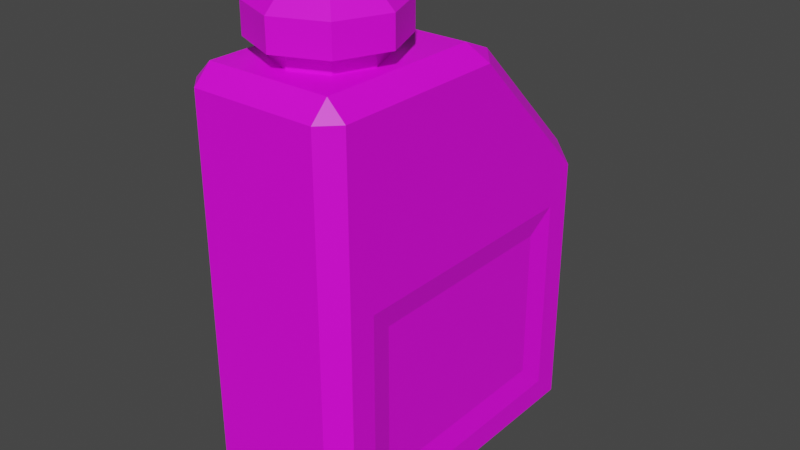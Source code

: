 # Source: kanister.blend  (saved by Blender 3.5.10; exported with 4.5.12 LTS)
import bpy
from mathutils import Matrix  # noqa: F401  (used for matrix-valued properties, if any)

bpy.ops.wm.read_factory_settings(use_empty=True)
scene = bpy.context.scene
scene.name = 'Scene'

# ---- collections
col_collection = bpy.data.collections.new('Collection'); scene.collection.children.link(col_collection)

# ---- images (referenced by path relative to the original .blend; pixels are not part of the script)
import os
ASSET_DIR = os.environ.get("B2B_ASSET_DIR", "")  # directory of the original .blend (textures are referenced by path, not embedded)
HERE = os.path.dirname(os.path.abspath(__file__))  # packed textures are extracted next to this script under _unpacked/

def load_image(name, relpath, width, height, colorspace="sRGB"):
    """Load a texture the original file referenced (path relative to the .blend, or extracted next to this script)."""
    p = next((c for c in (os.path.join(HERE, relpath), os.path.join(ASSET_DIR, relpath)) if relpath and os.path.exists(c)), "")
    if p:
        img = bpy.data.images.load(p, check_existing=True)
        img.name = name
    else:  # same state as the original file: an image datablock whose file is absent (Cycles renders it pink)
        img = bpy.data.images.new(name, width, height)
        img.source = "FILE"
        img.filepath = "//" + (relpath or name)
    img.colorspace_settings.name = colorspace
    return img
img_cube_base_color = load_image('cube_base_color', 'kanister.tga', 1024, 1024, 'sRGB')

# ---- materials (node trees are filled in below, after node groups)
mat_material_003 = bpy.data.materials.new('Material.003')
mat_material_003.use_transparent_shadow = False

# ---- node groups
ng_auto_smooth = bpy.data.node_groups.new('Auto Smooth', 'GeometryNodeTree')
_s = ng_auto_smooth.interface.new_socket(name='Geometry', in_out='OUTPUT', socket_type='NodeSocketGeometry')
_s = ng_auto_smooth.interface.new_socket(name='Geometry', in_out='INPUT', socket_type='NodeSocketGeometry')
_s = ng_auto_smooth.interface.new_socket(name='Angle', in_out='INPUT', socket_type='NodeSocketFloat')
_s.subtype = 'ANGLE'
_s.min_value = 0.0
_s.max_value = 3.142
ng_auto_smooth.is_modifier = True
_N = ng_auto_smooth.nodes; _L = ng_auto_smooth.links
n0 = _N.new('NodeGroupOutput'); n0.name = 'Group Output'; n0.location = (480, -100)
n1 = _N.new('NodeGroupInput'); n1.name = 'Group Input'; n1.location = (-420, -300)
n2 = _N.new('NodeGroupInput'); n2.name = 'Group Input.001'; n2.location = (-60, -100)
n3 = _N.new('GeometryNodeSetShadeSmooth'); n3.name = 'Set Shade Smooth'; n3.location = (120, -100)
n3.domain = 'EDGE'
n4 = _N.new('GeometryNodeSetShadeSmooth'); n4.name = 'Set Shade Smooth.001'; n4.location = (300, -100)
n5 = _N.new('GeometryNodeInputMeshEdgeAngle'); n5.name = 'Edge Angle'; n5.location = (-420, -220)
n6 = _N.new('GeometryNodeInputEdgeSmooth'); n6.name = 'Is Edge Smooth'; n6.location = (-60, -160)
n7 = _N.new('GeometryNodeInputShadeSmooth'); n7.name = 'Is Face Smooth'; n7.location = (-240, -340)
n8 = _N.new('FunctionNodeBooleanMath'); n8.name = 'Boolean Math'; n8.location = (-60, -220)
n9 = _N.new('FunctionNodeCompare'); n9.name = 'Compare'; n9.location = (-240, -180)
n9.operation = 'LESS_EQUAL'
_L.new(n5.outputs[0], n9.inputs[0])
_L.new(n4.outputs[0], n0.inputs[0])
_L.new(n1.outputs[1], n9.inputs[1])
_L.new(n9.outputs[0], n8.inputs[0])
_L.new(n7.outputs[0], n8.inputs[1])
_L.new(n2.outputs[0], n3.inputs[0])
_L.new(n6.outputs[0], n3.inputs[1])
_L.new(n3.outputs[0], n4.inputs[0])
_L.new(n8.outputs[0], n3.inputs[2])
n0.is_active_output = True

# ---- material node trees
mat_material_003.use_nodes = True; mat_material_003.node_tree.nodes.clear()
_N = mat_material_003.node_tree.nodes; _L = mat_material_003.node_tree.links
n0 = _N.new('ShaderNodeBsdfPrincipled'); n0.name = 'Principled BSDF'; n0.location = (10, 300)
n0.distribution = 'GGX'
n0.subsurface_method = 'RANDOM_WALK_SKIN'
n0.inputs[3].default_value = 1.45
n0.inputs[27].default_value = (0.0, 0.0, 0.0, 1.0)
n0.inputs[28].default_value = 1.0
n1 = _N.new('ShaderNodeOutputMaterial'); n1.name = 'Material Output'; n1.location = (300, 300)
n2 = _N.new('ShaderNodeTexImage'); n2.name = 'Image Texture'; n2.location = (-319, 235)
n2.image = img_cube_base_color
_L.new(n0.outputs[0], n1.inputs[0])
_L.new(n2.outputs[0], n0.inputs[0])
n1.is_active_output = True

# ---- world
world_world = bpy.data.worlds.new('World'); scene.world = world_world
world_world.use_nodes = True; world_world.node_tree.nodes.clear()
_N = world_world.node_tree.nodes; _L = world_world.node_tree.links
n0 = _N.new('ShaderNodeOutputWorld'); n0.name = 'World Output'; n0.location = (300, 300)
n1 = _N.new('ShaderNodeBackground'); n1.name = 'Background'; n1.location = (10, 300)
n1.inputs[0].default_value = (0.05088, 0.05088, 0.05088, 1.0)
_L.new(n1.outputs[0], n0.inputs[0])
n0.is_active_output = True
world_world.color = (0.05088, 0.05088, 0.05088)
world_world.use_sun_shadow = False
world_world.sun_shadow_jitter_overblur = 0.0

# ---- meshes
me_cube_001 = bpy.data.meshes.new('Cube.001')
me_cube_001.from_pydata([(0.4322, 0.6027, -0.6202), (0.4322, -0.6027, -0.6202), (-0.4322, 0.6027, -0.6202), (-0.4322, -0.6027, -0.6202), (0.4322, 0.6027, 0.2678), (-0.4322, 0.6027, 0.2678), (-0.4322, -0.6027, 0.2678), (0.4322, -0.6027, 0.2678), (0.4604, -0.7411, 0.4062), (0.4604, -0.7411, -0.7586), (0.4604, 0.7411, -0.7586), (0.4604, 0.7411, 0.4062), (-0.4604, -0.7411, 0.4062), (-0.4604, -0.7411, -0.7586), (-0.4604, 0.7411, -0.7586), (-0.4604, 0.7411, 0.4062), (0.3593, -0.8989, 1.495), (0.3593, -1.0, 1.394), (0.4604, -0.8989, 1.394), (-0.3593, -1.0, 1.394), (-0.3593, -0.8989, 1.495), (-0.4604, -0.8989, 1.394), (0.3593, 0.2242, 1.423), (0.3593, 0.05161, 1.495), (0.4604, 0.1108, 1.394), (-0.3593, 0.05161, 1.495), (-0.3593, 0.2242, 1.423), (-0.4604, 0.1108, 1.394), (0.4604, -0.8968, 0.6476), (0.3593, -1.0, 0.6476), (0.3593, -1.0, -0.8989), (0.3593, -0.8989, -1.0), (0.4604, -0.8967, -0.9037), (0.3593, 0.8989, -1.0), (0.3593, 1.0, -0.8989), (0.4604, 0.8967, -0.9037), (0.3593, 0.9285, 0.7191), (0.4604, 0.8968, 0.6079), (0.3593, 1.0, 0.5465), (-0.3593, -1.0, 0.6476), (-0.4604, -0.8968, 0.6476), (-0.3593, -1.0, -0.8989), (-0.4604, -0.8967, -0.9037), (-0.3593, -0.8989, -1.0), (-0.3593, 1.0, -0.8989), (-0.3593, 0.8989, -1.0), (-0.4604, 0.8967, -0.9037), (-0.3593, 1.0, 0.5465), (-0.4604, 0.8968, 0.6079), (-0.3593, 0.9285, 0.7191), (3.109e-16, -0.2163, 1.119), (3.109e-16, -0.2163, 1.681), (0.199, -0.2987, 1.119), (0.199, -0.2987, 1.681), (0.2814, -0.4977, 1.119), (0.2814, -0.4977, 1.681), (0.199, -0.6967, 1.119), (0.199, -0.6967, 1.681), (3.109e-16, -0.7791, 1.119), (3.109e-16, -0.7791, 1.681), (-0.199, -0.6967, 1.119), (-0.199, -0.6967, 1.681), (-0.2814, -0.4977, 1.119), (-0.2814, -0.4977, 1.681), (-0.199, -0.2987, 1.119), (-0.199, -0.2987, 1.681), (4.313e-16, -0.1073, 1.595), (0.276, -0.2217, 1.595), (0.3904, -0.4977, 1.595), (0.276, -0.7737, 1.595), (4.313e-16, -0.8881, 1.595), (-0.276, -0.7737, 1.595), (-0.3904, -0.4977, 1.595), (-0.276, -0.2217, 1.595), (-4.193e-09, -0.2147, 1.863), (4.313e-16, -0.1073, 1.764), (0.2001, -0.2976, 1.863), (0.276, -0.2217, 1.764), (0.283, -0.4977, 1.863), (0.3904, -0.4977, 1.764), (0.2001, -0.6978, 1.863), (0.276, -0.7737, 1.764), (-4.193e-09, -0.7807, 1.863), (4.313e-16, -0.8881, 1.764), (-0.2001, -0.6978, 1.863), (-0.276, -0.7737, 1.764), (-0.283, -0.4977, 1.863), (-0.3904, -0.4977, 1.764), (-0.2001, -0.2976, 1.863), (-0.276, -0.2217, 1.764)], [], [(15, 48, 46, 14), (13, 42, 40, 12), (36, 49, 26, 22), (39, 29, 17, 19), (31, 43, 45, 33), (2, 3, 6, 5), (0, 4, 7, 1), (12, 40, 48, 15), (8, 11, 37, 28), (11, 10, 35, 37), (34, 44, 47, 38), (41, 30, 29, 39), (1, 7, 8, 9), (0, 1, 9, 10), (4, 0, 10, 11), (7, 4, 11, 8), (48, 40, 21, 27), (37, 24, 18, 28), (10, 9, 32, 35), (14, 46, 42, 13), (3, 13, 12, 6), (2, 14, 13, 3), (5, 15, 14, 2), (6, 12, 15, 5), (9, 8, 28, 32), (16, 17, 18), (19, 20, 21), (22, 23, 24), (25, 26, 27), (30, 31, 32), (33, 34, 35), (36, 37, 38), (41, 42, 43), (44, 45, 46), (47, 48, 49), (40, 42, 41, 39), (29, 30, 32, 28), (31, 33, 35, 32), (24, 37, 36, 22), (21, 40, 39, 19), (27, 21, 20, 25), (37, 35, 34, 38), (23, 16, 18, 24), (47, 44, 46, 48), (17, 29, 28, 18), (42, 46, 45, 43), (26, 49, 48, 27), (22, 26, 25, 23), (30, 41, 43, 31), (44, 34, 33, 45), (19, 17, 16, 20), (49, 36, 38, 47), (25, 20, 16, 23), (50, 51, 53, 52), (52, 53, 55, 54), (54, 55, 57, 56), (56, 57, 59, 58), (58, 59, 61, 60), (60, 61, 63, 62), (53, 51, 65, 63, 61, 59, 57, 55), (62, 63, 65, 64), (64, 65, 51, 50), (50, 52, 54, 56, 58, 60, 62, 64), (73, 89, 75, 66), (68, 79, 81, 69), (69, 81, 83, 70), (70, 83, 85, 71), (71, 85, 87, 72), (72, 87, 89, 73), (66, 75, 77, 67), (67, 77, 79, 68), (66, 67, 68, 69, 70, 71, 72, 73), (77, 75, 74, 76), (79, 77, 76, 78), (81, 79, 78, 80), (83, 81, 80, 82), (85, 83, 82, 84), (87, 85, 84, 86), (89, 87, 86, 88), (75, 89, 88, 74), (76, 74, 88, 86, 84, 82, 80, 78)])
_uv = me_cube_001.uv_layers.new(name='UVMap')
_uv.uv.foreach_set('vector', [0.03985, 0.2985, 0.007385, 0.3409, 0.007403, 0.02347, 0.03985, 0.05393, 0.349, 0.05393, 0.3814, 0.02347, 0.3815, 0.3492, 0.349, 0.2985, 0.2243, 0.5336, 0.3752, 0.5336, 0.3752, 0.6952, 0.2243, 0.6952, 0.8148, 0.3492, 0.9541, 0.3492, 0.9541, 0.506, 0.8148, 0.5059, 0.1754, 0.9324, 0.02446, 0.9324, 0.02446, 0.5549, 0.1754, 0.5549, 0.0694, 0.08298, 0.3208, 0.08298, 0.3208, 0.2695, 0.0694, 0.2695, 0.7235, 0.08275, 0.7235, 0.2691, 0.4742, 0.2709, 0.4742, 0.08453, 0.349, 0.2985, 0.3815, 0.3492, 0.007385, 0.3409, 0.03985, 0.2985, 0.4446, 0.2999, 0.7511, 0.2977, 0.7832, 0.3398, 0.4124, 0.3508, 0.7511, 0.2977, 0.7511, 0.05328, 0.7832, 0.02261, 0.7832, 0.3398, 0.4332, 0.5359, 0.5841, 0.5359, 0.5841, 0.8387, 0.4332, 0.8387, 0.8148, 0.02446, 0.9541, 0.02446, 0.9541, 0.3492, 0.8148, 0.3492, 0.4742, 0.08453, 0.4742, 0.2709, 0.4446, 0.2999, 0.4446, 0.05546, 0.7235, 0.08275, 0.4742, 0.08453, 0.4446, 0.05546, 0.7511, 0.05328, 0.7235, 0.2691, 0.7235, 0.08275, 0.7511, 0.05328, 0.7511, 0.2977, 0.4742, 0.2709, 0.7235, 0.2691, 0.7511, 0.2977, 0.4446, 0.2999, 0.007385, 0.3409, 0.3815, 0.3492, 0.3819, 0.506, 0.1713, 0.506, 0.7832, 0.3398, 0.6207, 0.5059, 0.4119, 0.5074, 0.4124, 0.3508, 0.7511, 0.05328, 0.4446, 0.05546, 0.4124, 0.02526, 0.7832, 0.02261, 0.03985, 0.05393, 0.007403, 0.02347, 0.3814, 0.02347, 0.349, 0.05393, 0.3208, 0.08298, 0.349, 0.05393, 0.349, 0.2985, 0.3208, 0.2695, 0.0694, 0.08298, 0.03985, 0.05393, 0.349, 0.05393, 0.3208, 0.08298, 0.0694, 0.2695, 0.03985, 0.2985, 0.03985, 0.05393, 0.0694, 0.08298, 0.3208, 0.2695, 0.349, 0.2985, 0.03985, 0.2985, 0.0694, 0.2695, 0.4446, 0.05546, 0.4446, 0.2999, 0.4124, 0.3508, 0.4124, 0.02526, 0.9622, 0.5272, 0.9541, 0.506, 0.9818, 0.506, 0.4055, 0.506, 0.3844, 0.5272, 0.3819, 0.506, 0.2243, 0.6952, 0.2243, 0.7327, 0.2031, 0.7183, 0.3752, 0.7327, 0.3752, 0.6952, 0.3965, 0.7183, 0.9541, 0.02446, 0.9622, 0.003232, 0.982, 0.02347, 0.7874, 0.003232, 0.8083, 0.02429, 0.7832, 0.02261, 0.4332, 0.8759, 0.4119, 0.8531, 0.4332, 0.8387, 0.4055, 0.02446, 0.3814, 0.02347, 0.3844, 0.003232, 0.02446, 0.5336, 0.02446, 0.5549, 0.003233, 0.5553, 0.5841, 0.8387, 0.6053, 0.8531, 0.5841, 0.8759, 0.3815, 0.3492, 0.3814, 0.02347, 0.4055, 0.02446, 0.4055, 0.3492, 0.9541, 0.3492, 0.9541, 0.02446, 0.982, 0.02347, 0.982, 0.3492, 0.1754, 0.9324, 0.1754, 0.5549, 0.1966, 0.5553, 0.1966, 0.932, 0.6207, 0.5059, 0.7832, 0.3398, 0.7935, 0.3639, 0.6479, 0.5128, 0.3819, 0.506, 0.3815, 0.3492, 0.4055, 0.3492, 0.4055, 0.506, 0.3965, 0.7183, 0.3965, 0.9294, 0.3752, 0.9314, 0.3752, 0.7327, 0.7832, 0.3398, 0.7832, 0.02261, 0.8083, 0.02429, 0.8083, 0.3276, 0.6122, 0.528, 0.4156, 0.5294, 0.4119, 0.5074, 0.6207, 0.5059, 0.5841, 0.8387, 0.5841, 0.5359, 0.6053, 0.5364, 0.6053, 0.8531, 0.9541, 0.506, 0.9541, 0.3492, 0.982, 0.3492, 0.9818, 0.506, 0.003232, 0.932, 0.003233, 0.5553, 0.02446, 0.5549, 0.02446, 0.9324, 0.1501, 0.5122, 0.003232, 0.3642, 0.007385, 0.3409, 0.1713, 0.506, 0.2243, 0.6952, 0.3752, 0.6952, 0.3752, 0.7327, 0.2243, 0.7327, 0.1754, 0.9537, 0.02446, 0.9537, 0.02446, 0.9324, 0.1754, 0.9324, 0.02446, 0.5336, 0.1754, 0.5336, 0.1754, 0.5549, 0.02446, 0.5549, 0.8148, 0.5059, 0.9541, 0.506, 0.9622, 0.5272, 0.823, 0.5272, 0.5841, 0.8759, 0.4332, 0.8759, 0.4332, 0.8387, 0.5841, 0.8387, 0.3752, 0.7327, 0.3752, 0.9314, 0.2243, 0.9314, 0.2243, 0.7327, 0.8109, 0.8095, 0.8109, 0.9274, 0.7691, 0.9286, 0.7691, 0.8106, 0.8848, 0.8026, 0.8848, 0.6845, 0.9289, 0.6849, 0.9289, 0.803, 0.9289, 0.803, 0.9289, 0.6849, 0.9671, 0.6839, 0.9671, 0.802, 0.9621, 0.5359, 0.9621, 0.6541, 0.9168, 0.6541, 0.9168, 0.5359, 0.9168, 0.5359, 0.9168, 0.6541, 0.8849, 0.6541, 0.8849, 0.5359, 0.9421, 0.8095, 0.9421, 0.9277, 0.8986, 0.9277, 0.8986, 0.8095, 0.8466, 0.536, 0.8785, 0.5681, 0.8785, 0.6133, 0.8466, 0.6451, 0.8016, 0.645, 0.7697, 0.6129, 0.7697, 0.5677, 0.8016, 0.5359, 0.8986, 0.8095, 0.8986, 0.9277, 0.8591, 0.9277, 0.8591, 0.8095, 0.8527, 0.8106, 0.8527, 0.9286, 0.8109, 0.9274, 0.8109, 0.8095, 0.7691, 0.7258, 0.8011, 0.6938, 0.8463, 0.6938, 0.8783, 0.7258, 0.8783, 0.771, 0.8463, 0.803, 0.8011, 0.803, 0.7691, 0.771, 0.9839, 0.9254, 0.9486, 0.9254, 0.9502, 0.8674, 0.9855, 0.8674, 0.4119, 0.9436, 0.4472, 0.9439, 0.4482, 0.9968, 0.4129, 0.9965, 0.7306, 0.9588, 0.6952, 0.9589, 0.6952, 0.8961, 0.7306, 0.8961, 0.7306, 0.8961, 0.6952, 0.8961, 0.6952, 0.8519, 0.7306, 0.8519, 0.668, 0.967, 0.6326, 0.967, 0.6326, 0.9066, 0.668, 0.9066, 0.668, 0.9066, 0.6326, 0.9066, 0.6326, 0.8519, 0.668, 0.8519, 0.9855, 0.8674, 0.9502, 0.8674, 0.9486, 0.8095, 0.9839, 0.8095, 0.4129, 0.8824, 0.4482, 0.8826, 0.4472, 0.9439, 0.4119, 0.9436, 0.6118, 0.5802, 0.6561, 0.5359, 0.7189, 0.5359, 0.7633, 0.5802, 0.7633, 0.643, 0.7189, 0.6873, 0.6561, 0.6873, 0.6118, 0.643, 0.6118, 0.8012, 0.6118, 0.7385, 0.6344, 0.7478, 0.6344, 0.7933, 0.656, 0.8454, 0.6118, 0.8012, 0.6344, 0.7933, 0.6664, 0.8253, 0.7185, 0.8452, 0.656, 0.8454, 0.6664, 0.8253, 0.7117, 0.8252, 0.6952, 0.8961, 0.6952, 0.9589, 0.6744, 0.9503, 0.6744, 0.9048, 0.7626, 0.738, 0.7626, 0.8007, 0.7438, 0.7929, 0.7438, 0.7475, 0.6326, 0.9066, 0.6326, 0.967, 0.6118, 0.953, 0.6118, 0.9093, 0.656, 0.694, 0.7185, 0.6938, 0.7117, 0.7154, 0.6664, 0.7156, 0.6118, 0.7385, 0.656, 0.694, 0.6664, 0.7156, 0.6344, 0.7478, 0.6344, 0.7933, 0.6344, 0.7478, 0.6664, 0.7156, 0.7117, 0.7154, 0.7438, 0.7475, 0.7438, 0.7929, 0.7117, 0.8252, 0.6664, 0.8253])
me_cube_001.materials.append(mat_material_003)
me_cube_001.use_mirror_vertex_groups = False
me_cube_001.update()

# ---- objects
ob_cube_001 = bpy.data.objects.new('Cube.001', me_cube_001)

# ---- transforms, parenting, visibility, modifiers, constraints
ob_cube_001.location = (0.0, 0.0, 0.0)
ob_cube_001.lock_rotations_4d = False
ob_cube_001.empty_display_type = 'ARROWS'
ob_cube_001.lineart.crease_threshold = 0.0
_m = ob_cube_001.modifiers.new('Auto Smooth', 'NODES')
_m.node_group = ng_auto_smooth
_gi = [s.identifier for s in ng_auto_smooth.interface.items_tree if s.item_type == 'SOCKET' and s.in_out == 'INPUT']
_m[_gi[1]] = 0.5236  # Angle

# ---- collection membership
col_collection.objects.link(ob_cube_001)

# ---- scene / render settings (as saved in the file)
scene.frame_start = 1; scene.frame_end = 250; scene.frame_set(1)
scene.render.engine = 'BLENDER_EEVEE_NEXT'
scene.cycles.sampling_pattern = 'TABULATED_SOBOL'
scene.view_settings.view_transform = 'Filmic'
bpy.context.view_layer.update()

# ---- added for rendering (the .blend has no active camera and no usable light): camera, sun
cam_auto = bpy.data.cameras.new('AutoCamera')
cam_auto.lens = 50.0
cam_auto.sensor_width = 36.0
cam_auto.clip_end = 1000.0
ob_auto_camera = bpy.data.objects.new('AutoCamera', cam_auto)
scene.collection.objects.link(ob_auto_camera)
ob_auto_camera.location = (3.34163, -4.00996, 3.10478)
ob_auto_camera.rotation_euler = (1.09748, -7.21219e-08, 0.694738)
scene.camera = ob_auto_camera
light_auto_sun = bpy.data.lights.new('AutoSun', 'SUN')
light_auto_sun.energy = 3.0
light_auto_sun.angle = 0.0523599
ob_auto_sun = bpy.data.objects.new('AutoSun', light_auto_sun)
scene.collection.objects.link(ob_auto_sun)
ob_auto_sun.rotation_euler = (0.872665, 0.174533, 0.523599)
bpy.context.view_layer.update()
